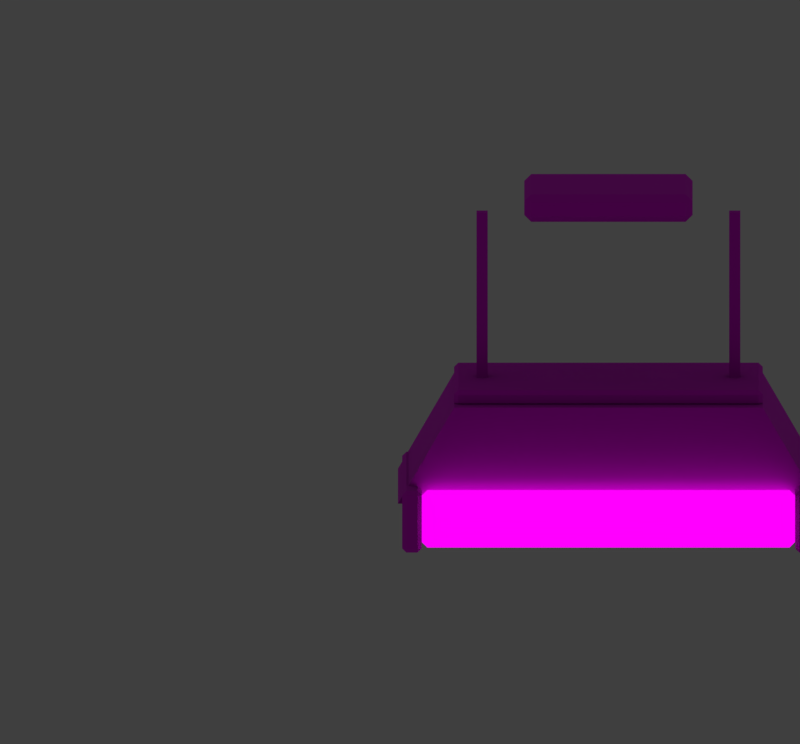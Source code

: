 # Source: lamp_ceiling.blend  (saved by Blender 5.2.45; exported with 4.5.12 LTS)
import bpy
from mathutils import Matrix  # noqa: F401  (used for matrix-valued properties, if any)

bpy.ops.wm.read_factory_settings(use_empty=True)
scene = bpy.context.scene
scene.name = 'Scene'

# ---- images (referenced by path relative to the original .blend; pixels are not part of the script)
import os
ASSET_DIR = os.environ.get("B2B_ASSET_DIR", "")  # directory of the original .blend (textures are referenced by path, not embedded)
HERE = os.path.dirname(os.path.abspath(__file__))  # packed textures are extracted next to this script under _unpacked/

def load_image(name, relpath, width, height, colorspace="sRGB"):
    """Load a texture the original file referenced (path relative to the .blend, or extracted next to this script)."""
    p = next((c for c in (os.path.join(HERE, relpath), os.path.join(ASSET_DIR, relpath)) if relpath and os.path.exists(c)), "")
    if p:
        img = bpy.data.images.load(p, check_existing=True)
        img.name = name
    else:  # same state as the original file: an image datablock whose file is absent (Cycles renders it pink)
        img = bpy.data.images.new(name, width, height)
        img.source = "FILE"
        img.filepath = "//" + (relpath or name)
    img.colorspace_settings.name = colorspace
    return img
img_palette_png = load_image('palette.png', 'palette.png', 1024, 1024, 'sRGB')

# ---- materials (node trees are filled in below, after node groups)
mat_palette = bpy.data.materials.new('palette')
mat_palette_glow = bpy.data.materials.new('palette_glow')

# ---- material node trees
mat_palette.use_nodes = True; mat_palette.node_tree.nodes.clear()
_N = mat_palette.node_tree.nodes; _L = mat_palette.node_tree.links
n0 = _N.new('ShaderNodeBsdfPrincipled'); n0.name = 'Principled BSDF'; n0.location = (-200, 100)
n0.inputs[2].default_value = 1.0
n0.inputs[10].default_value = 0.005
n1 = _N.new('ShaderNodeOutputMaterial'); n1.name = 'Material Output'; n1.location = (200, 100)
n2 = _N.new('ShaderNodeTexImage'); n2.name = 'Image Texture'; n2.location = (0, 0)
n2.image = img_palette_png
n2.interpolation = 'Closest'
_L.new(n2.outputs[0], n0.inputs[0])
_L.new(n0.outputs[0], n1.inputs[0])
n1.is_active_output = True
mat_palette_glow.use_nodes = True; mat_palette_glow.node_tree.nodes.clear()
_N = mat_palette_glow.node_tree.nodes; _L = mat_palette_glow.node_tree.links
n0 = _N.new('ShaderNodeTexImage'); n0.name = 'Image Texture'; n0.location = (0, 0)
n0.image = img_palette_png
n0.interpolation = 'Closest'
n1 = _N.new('ShaderNodeEmission'); n1.name = 'Emission'; n1.location = (0, 0)
n2 = _N.new('ShaderNodeOutputMaterial'); n2.name = 'Material Output'; n2.location = (0, 0)
_L.new(n0.outputs[0], n1.inputs[0])
_L.new(n1.outputs[0], n2.inputs[0])
n2.is_active_output = True

# ---- world
world_nolight = bpy.data.worlds.new('NoLight'); scene.world = world_nolight
world_nolight.use_nodes = True; world_nolight.node_tree.nodes.clear()
_N = world_nolight.node_tree.nodes; _L = world_nolight.node_tree.links
n0 = _N.new('ShaderNodeBackground'); n0.name = 'Background'; n0.location = (-200, 100)
n0.inputs[0].default_value = (0.05, 0.05, 0.05, 1.0)
n1 = _N.new('ShaderNodeOutputWorld'); n1.name = 'World Output'; n1.location = (200, 100)
_L.new(n0.outputs[0], n1.inputs[0])
n1.is_active_output = True
world_nolight.color = (0.0, 0.0, 0.0)

# ---- cameras
cam_rendercamera = bpy.data.cameras.new('RenderCamera')
cam_rendercamera.type = 'ORTHO'
cam_rendercamera.clip_start = 0.01
cam_rendercamera.ortho_scale = 0.57

# ---- meshes
me_lamp_ceiling_lyuminestsentnaya_idle = bpy.data.meshes.new('lamp_ceiling_lyuminestsentnaya_idle')
me_lamp_ceiling_lyuminestsentnaya_idle.from_pydata([(-0.055, -0.035, -0.02), (-0.055, -0.04, -0.015), (-0.06, -0.035, -0.015), (-0.055, -0.04, -0.005), (-0.055, -0.035, 0.0), (-0.06, -0.035, -0.005), (-0.055, 0.035, -0.02), (-0.06, 0.035, -0.015), (-0.055, 0.04, -0.015), (-0.055, 0.035, 0.0), (-0.055, 0.04, -0.005), (-0.06, 0.035, -0.005), (0.055, -0.035, -0.02), (0.06, -0.035, -0.015), (0.055, -0.04, -0.015), (0.055, -0.035, 0.0), (0.055, -0.04, -0.005), (0.06, -0.035, -0.005), (0.055, 0.035, -0.02), (0.055, 0.04, -0.015), (0.06, 0.035, -0.015), (0.055, 0.035, 0.0), (0.06, 0.035, -0.005), (0.055, 0.04, -0.005), (-0.094, -0.004, -0.15), (-0.094, -0.004, -0.02), (-0.094, 0.004, -0.15), (-0.094, 0.004, -0.02), (-0.086, -0.004, -0.15), (-0.086, -0.004, -0.02), (-0.086, 0.004, -0.15), (-0.086, 0.004, -0.02), (0.086, -0.004, -0.15), (0.086, -0.004, -0.02), (0.086, 0.004, -0.15), (0.086, 0.004, -0.02), (0.094, -0.004, -0.15), (0.094, -0.004, -0.02), (0.094, 0.004, -0.15), (0.094, 0.004, -0.02), (-0.11, -0.06, -0.15), (0.11, -0.06, -0.15), (0.15, -0.06, -0.22), (-0.15, -0.06, -0.22), (-0.11, 0.06, -0.15), (0.11, 0.06, -0.15), (0.15, 0.06, -0.22), (-0.15, 0.06, -0.22), (-0.107, -0.047, -0.152), (-0.107, -0.05, -0.149), (-0.11, -0.047, -0.149), (-0.107, -0.05, -0.143), (-0.107, -0.047, -0.14), (-0.11, -0.047, -0.143), (-0.107, 0.047, -0.152), (-0.11, 0.047, -0.149), (-0.107, 0.05, -0.149), (-0.107, 0.047, -0.14), (-0.107, 0.05, -0.143), (-0.11, 0.047, -0.143), (0.107, -0.047, -0.152), (0.11, -0.047, -0.149), (0.107, -0.05, -0.149), (0.107, -0.047, -0.14), (0.107, -0.05, -0.143), (0.11, -0.047, -0.143), (0.107, 0.047, -0.152), (0.107, 0.05, -0.149), (0.11, 0.047, -0.149), (0.107, 0.047, -0.14), (0.11, 0.047, -0.143), (0.107, 0.05, -0.143), (-0.129, -0.069, -0.25), (-0.129, -0.075, -0.244), (-0.135, -0.069, -0.244), (-0.129, -0.075, -0.216), (-0.129, -0.069, -0.21), (-0.135, -0.069, -0.216), (-0.129, 0.049, -0.25), (-0.135, 0.049, -0.244), (-0.129, 0.055, -0.244), (-0.129, 0.049, -0.21), (-0.129, 0.055, -0.216), (-0.135, 0.049, -0.216), (0.129, -0.069, -0.25), (0.135, -0.069, -0.244), (0.129, -0.075, -0.244), (0.129, -0.069, -0.21), (0.129, -0.075, -0.216), (0.135, -0.069, -0.216), (0.129, 0.049, -0.25), (0.129, 0.055, -0.244), (0.135, 0.049, -0.244), (0.129, 0.049, -0.21), (0.135, 0.049, -0.216), (0.129, 0.055, -0.216), (-0.144, -0.077, -0.252), (-0.144, -0.08, -0.249), (-0.147, -0.077, -0.249), (-0.144, -0.08, -0.21), (-0.144, -0.077, -0.207), (-0.147, -0.077, -0.21), (-0.144, 0.057, -0.252), (-0.147, 0.057, -0.249), (-0.144, 0.06, -0.249), (-0.144, 0.057, -0.207), (-0.144, 0.06, -0.21), (-0.147, 0.057, -0.21), (-0.136, -0.077, -0.252), (-0.133, -0.077, -0.249), (-0.136, -0.08, -0.249), (-0.136, -0.077, -0.207), (-0.136, -0.08, -0.21), (-0.133, -0.077, -0.21), (-0.136, 0.057, -0.252), (-0.136, 0.06, -0.249), (-0.133, 0.057, -0.249), (-0.136, 0.057, -0.207), (-0.133, 0.057, -0.21), (-0.136, 0.06, -0.21), (0.136, -0.077, -0.252), (0.136, -0.08, -0.249), (0.133, -0.077, -0.249), (0.136, -0.08, -0.21), (0.136, -0.077, -0.207), (0.133, -0.077, -0.21), (0.136, 0.057, -0.252), (0.133, 0.057, -0.249), (0.136, 0.06, -0.249), (0.136, 0.057, -0.207), (0.136, 0.06, -0.21), (0.133, 0.057, -0.21), (0.144, -0.077, -0.252), (0.147, -0.077, -0.249), (0.144, -0.08, -0.249), (0.144, -0.077, -0.207), (0.144, -0.08, -0.21), (0.147, -0.077, -0.21), (0.144, 0.057, -0.252), (0.144, 0.06, -0.249), (0.147, 0.057, -0.249), (0.144, 0.057, -0.207), (0.147, 0.057, -0.21), (0.144, 0.06, -0.21)], [], [(0, 1, 2), (3, 4, 5), (6, 7, 8), (9, 10, 11), (12, 13, 14), (15, 16, 17), (18, 19, 20), (21, 22, 23), (6, 0, 2, 7), (1, 3, 5, 2), (4, 9, 11, 5), (10, 8, 7, 11), (18, 6, 8, 19), (9, 21, 23, 10), (22, 20, 19, 23), (12, 18, 20, 13), (21, 15, 17, 22), (16, 14, 13, 17), (0, 12, 14, 1), (15, 4, 3, 16), (6, 18, 12, 0), (2, 5, 11, 7), (14, 16, 3, 1), (21, 9, 4, 15), (8, 10, 23, 19), (20, 22, 17, 13), (24, 25, 27, 26), (26, 27, 31, 30), (30, 31, 29, 28), (28, 29, 25, 24), (26, 30, 28, 24), (31, 27, 25, 29), (32, 33, 35, 34), (34, 35, 39, 38), (38, 39, 37, 36), (36, 37, 33, 32), (34, 38, 36, 32), (39, 35, 33, 37), (43, 42, 41, 40), (44, 45, 46, 47), (40, 41, 45, 44), (41, 42, 46, 45), (42, 43, 47, 46), (43, 40, 44, 47), (48, 49, 50), (51, 52, 53), (54, 55, 56), (57, 58, 59), (60, 61, 62), (63, 64, 65), (66, 67, 68), (69, 70, 71), (54, 48, 50, 55), (49, 51, 53, 50), (52, 57, 59, 53), (58, 56, 55, 59), (66, 54, 56, 67), (57, 69, 71, 58), (70, 68, 67, 71), (60, 66, 68, 61), (69, 63, 65, 70), (64, 62, 61, 65), (48, 60, 62, 49), (63, 52, 51, 64), (54, 66, 60, 48), (50, 53, 59, 55), (62, 64, 51, 49), (69, 57, 52, 63), (56, 58, 71, 67), (68, 70, 65, 61), (72, 73, 74), (75, 76, 77), (78, 79, 80), (81, 82, 83), (84, 85, 86), (87, 88, 89), (90, 91, 92), (93, 94, 95), (78, 72, 74, 79), (73, 75, 77, 74), (76, 81, 83, 77), (82, 80, 79, 83), (90, 78, 80, 91), (81, 93, 95, 82), (94, 92, 91, 95), (84, 90, 92, 85), (93, 87, 89, 94), (88, 86, 85, 89), (72, 84, 86, 73), (87, 76, 75, 88), (78, 90, 84, 72), (74, 77, 83, 79), (86, 88, 75, 73), (93, 81, 76, 87), (80, 82, 95, 91), (92, 94, 89, 85), (96, 97, 98), (99, 100, 101), (102, 103, 104), (105, 106, 107), (108, 109, 110), (111, 112, 113), (114, 115, 116), (117, 118, 119), (102, 96, 98, 103), (97, 99, 101, 98), (100, 105, 107, 101), (106, 104, 103, 107), (114, 102, 104, 115), (105, 117, 119, 106), (118, 116, 115, 119), (108, 114, 116, 109), (117, 111, 113, 118), (112, 110, 109, 113), (96, 108, 110, 97), (111, 100, 99, 112), (102, 114, 108, 96), (98, 101, 107, 103), (110, 112, 99, 97), (117, 105, 100, 111), (104, 106, 119, 115), (116, 118, 113, 109), (120, 121, 122), (123, 124, 125), (126, 127, 128), (129, 130, 131), (132, 133, 134), (135, 136, 137), (138, 139, 140), (141, 142, 143), (126, 120, 122, 127), (121, 123, 125, 122), (124, 129, 131, 125), (130, 128, 127, 131), (138, 126, 128, 139), (129, 141, 143, 130), (142, 140, 139, 143), (132, 138, 140, 133), (141, 135, 137, 142), (136, 134, 133, 137), (120, 132, 134, 121), (135, 124, 123, 136), (126, 138, 132, 120), (122, 125, 131, 127), (134, 136, 123, 121), (141, 129, 124, 135), (128, 130, 143, 139), (140, 142, 137, 133)])
me_lamp_ceiling_lyuminestsentnaya_idle.polygons.foreach_set('material_index', [0, 0, 0, 0, 0, 0, 0, 0, 0, 0, 0, 0, 0, 0, 0, 0, 0, 0, 0, 0, 0, 0, 0, 0, 0, 0, 0, 0, 0, 0, 0, 0, 0, 0, 0, 0, 0, 0, 0, 0, 0, 0, 0, 0, 0, 0, 0, 0, 0, 0, 0, 0, 0, 0, 0, 0, 0, 0, 0, 0, 0, 0, 0, 0, 0, 0, 0, 0, 0, 0, 1, 1, 1, 1, 1, 1, 1, 1, 1, 1, 1, 1, 1, 1, 1, 1, 1, 1, 1, 1, 1, 1, 1, 1, 1, 1, 0, 0, 0, 0, 0, 0, 0, 0, 0, 0, 0, 0, 0, 0, 0, 0, 0, 0, 0, 0, 0, 0, 0, 0, 0, 0, 0, 0, 0, 0, 0, 0, 0, 0, 0, 0, 0, 0, 0, 0, 0, 0, 0, 0, 0, 0, 0, 0, 0, 0, 0, 0])
_uv = me_lamp_ceiling_lyuminestsentnaya_idle.uv_layers.new(name='UVMap')
_uv.uv.foreach_set('vector', [0.3125, 0.7, 0.3125, 0.7, 0.3125, 0.7, 0.3125, 0.7, 0.3125, 0.7, 0.3125, 0.7, 0.3125, 0.7, 0.3125, 0.7, 0.3125, 0.7, 0.3125, 0.7, 0.3125, 0.7, 0.3125, 0.7, 0.3125, 0.7, 0.3125, 0.7, 0.3125, 0.7, 0.3125, 0.7, 0.3125, 0.7, 0.3125, 0.7, 0.3125, 0.7, 0.3125, 0.7, 0.3125, 0.7, 0.3125, 0.7, 0.3125, 0.7, 0.3125, 0.7, 0.3125, 0.7, 0.3125, 0.7, 0.3125, 0.7, 0.3125, 0.7, 0.3125, 0.7, 0.3125, 0.7, 0.3125, 0.7, 0.3125, 0.7, 0.3125, 0.7, 0.3125, 0.7, 0.3125, 0.7, 0.3125, 0.7, 0.3125, 0.7, 0.3125, 0.7, 0.3125, 0.7, 0.3125, 0.7, 0.3125, 0.7, 0.3125, 0.7, 0.3125, 0.7, 0.3125, 0.7, 0.3125, 0.7, 0.3125, 0.7, 0.3125, 0.7, 0.3125, 0.7, 0.3125, 0.7, 0.3125, 0.7, 0.3125, 0.7, 0.3125, 0.7, 0.3125, 0.7, 0.3125, 0.7, 0.3125, 0.7, 0.3125, 0.7, 0.3125, 0.7, 0.3125, 0.7, 0.3125, 0.7, 0.3125, 0.7, 0.3125, 0.7, 0.3125, 0.7, 0.3125, 0.7, 0.3125, 0.7, 0.3125, 0.7, 0.3125, 0.7, 0.3125, 0.7, 0.3125, 0.7, 0.3125, 0.7, 0.3125, 0.7, 0.3125, 0.7, 0.3125, 0.7, 0.3125, 0.7, 0.3125, 0.7, 0.3125, 0.7, 0.3125, 0.7, 0.3125, 0.7, 0.3125, 0.7, 0.3125, 0.7, 0.3125, 0.7, 0.3125, 0.7, 0.3125, 0.7, 0.3125, 0.7, 0.3125, 0.7, 0.3125, 0.7, 0.3125, 0.7, 0.3125, 0.7, 0.3125, 0.7, 0.3125, 0.7, 0.3125, 0.7, 0.3125, 0.7, 0.3125, 0.7, 0.3125, 0.7, 0.3125, 0.7, 0.3125, 0.7, 0.3125, 0.7, 0.5625, 0.9, 0.5625, 0.9, 0.5625, 0.9, 0.5625, 0.9, 0.5625, 0.9, 0.5625, 0.9, 0.5625, 0.9, 0.5625, 0.9, 0.5625, 0.9, 0.5625, 0.9, 0.5625, 0.9, 0.5625, 0.9, 0.5625, 0.9, 0.5625, 0.9, 0.5625, 0.9, 0.5625, 0.9, 0.5625, 0.9, 0.5625, 0.9, 0.5625, 0.9, 0.5625, 0.9, 0.5625, 0.9, 0.5625, 0.9, 0.5625, 0.9, 0.5625, 0.9, 0.5625, 0.9, 0.5625, 0.9, 0.5625, 0.9, 0.5625, 0.9, 0.5625, 0.9, 0.5625, 0.9, 0.5625, 0.9, 0.5625, 0.9, 0.5625, 0.9, 0.5625, 0.9, 0.5625, 0.9, 0.5625, 0.9, 0.5625, 0.9, 0.5625, 0.9, 0.5625, 0.9, 0.5625, 0.9, 0.5625, 0.9, 0.5625, 0.9, 0.5625, 0.9, 0.5625, 0.9, 0.5625, 0.9, 0.5625, 0.9, 0.5625, 0.9, 0.5625, 0.9, 0.3125, 0.7, 0.3125, 0.7, 0.3125, 0.7, 0.3125, 0.7, 0.3125, 0.7, 0.3125, 0.7, 0.3125, 0.7, 0.3125, 0.7, 0.3125, 0.7, 0.3125, 0.7, 0.3125, 0.7, 0.3125, 0.7, 0.3125, 0.7, 0.3125, 0.7, 0.3125, 0.7, 0.3125, 0.7, 0.3125, 0.7, 0.3125, 0.7, 0.3125, 0.7, 0.3125, 0.7, 0.3125, 0.7, 0.3125, 0.7, 0.3125, 0.7, 0.3125, 0.7, 0.1875, 0.7, 0.1875, 0.7, 0.1875, 0.7, 0.1875, 0.7, 0.1875, 0.7, 0.1875, 0.7, 0.1875, 0.7, 0.1875, 0.7, 0.1875, 0.7, 0.1875, 0.7, 0.1875, 0.7, 0.1875, 0.7, 0.1875, 0.7, 0.1875, 0.7, 0.1875, 0.7, 0.1875, 0.7, 0.1875, 0.7, 0.1875, 0.7, 0.1875, 0.7, 0.1875, 0.7, 0.1875, 0.7, 0.1875, 0.7, 0.1875, 0.7, 0.1875, 0.7, 0.1875, 0.7, 0.1875, 0.7, 0.1875, 0.7, 0.1875, 0.7, 0.1875, 0.7, 0.1875, 0.7, 0.1875, 0.7, 0.1875, 0.7, 0.1875, 0.7, 0.1875, 0.7, 0.1875, 0.7, 0.1875, 0.7, 0.1875, 0.7, 0.1875, 0.7, 0.1875, 0.7, 0.1875, 0.7, 0.1875, 0.7, 0.1875, 0.7, 0.1875, 0.7, 0.1875, 0.7, 0.1875, 0.7, 0.1875, 0.7, 0.1875, 0.7, 0.1875, 0.7, 0.1875, 0.7, 0.1875, 0.7, 0.1875, 0.7, 0.1875, 0.7, 0.1875, 0.7, 0.1875, 0.7, 0.1875, 0.7, 0.1875, 0.7, 0.1875, 0.7, 0.1875, 0.7, 0.1875, 0.7, 0.1875, 0.7, 0.1875, 0.7, 0.1875, 0.7, 0.1875, 0.7, 0.1875, 0.7, 0.1875, 0.7, 0.1875, 0.7, 0.1875, 0.7, 0.1875, 0.7, 0.1875, 0.7, 0.1875, 0.7, 0.1875, 0.7, 0.1875, 0.7, 0.1875, 0.7, 0.1875, 0.7, 0.1875, 0.7, 0.1875, 0.7, 0.1875, 0.7, 0.1875, 0.7, 0.1875, 0.7, 0.1875, 0.7, 0.1875, 0.7, 0.1875, 0.7, 0.1875, 0.7, 0.1875, 0.7, 0.1875, 0.7, 0.1875, 0.7, 0.1875, 0.7, 0.1875, 0.7, 0.1875, 0.7, 0.1875, 0.7, 0.1875, 0.7, 0.1875, 0.7, 0.1875, 0.7, 0.1875, 0.7, 0.1875, 0.7, 0.1875, 0.7, 0.6875, 0.3, 0.6875, 0.3, 0.6875, 0.3, 0.6875, 0.3, 0.6875, 0.3, 0.6875, 0.3, 0.6875, 0.3, 0.6875, 0.3, 0.6875, 0.3, 0.6875, 0.3, 0.6875, 0.3, 0.6875, 0.3, 0.6875, 0.3, 0.6875, 0.3, 0.6875, 0.3, 0.6875, 0.3, 0.6875, 0.3, 0.6875, 0.3, 0.6875, 0.3, 0.6875, 0.3, 0.6875, 0.3, 0.6875, 0.3, 0.6875, 0.3, 0.6875, 0.3, 0.6875, 0.3, 0.6875, 0.3, 0.6875, 0.3, 0.6875, 0.3, 0.6875, 0.3, 0.6875, 0.3, 0.6875, 0.3, 0.6875, 0.3, 0.6875, 0.3, 0.6875, 0.3, 0.6875, 0.3, 0.6875, 0.3, 0.6875, 0.3, 0.6875, 0.3, 0.6875, 0.3, 0.6875, 0.3, 0.6875, 0.3, 0.6875, 0.3, 0.6875, 0.3, 0.6875, 0.3, 0.6875, 0.3, 0.6875, 0.3, 0.6875, 0.3, 0.6875, 0.3, 0.6875, 0.3, 0.6875, 0.3, 0.6875, 0.3, 0.6875, 0.3, 0.6875, 0.3, 0.6875, 0.3, 0.6875, 0.3, 0.6875, 0.3, 0.6875, 0.3, 0.6875, 0.3, 0.6875, 0.3, 0.6875, 0.3, 0.6875, 0.3, 0.6875, 0.3, 0.6875, 0.3, 0.6875, 0.3, 0.6875, 0.3, 0.6875, 0.3, 0.6875, 0.3, 0.6875, 0.3, 0.6875, 0.3, 0.6875, 0.3, 0.6875, 0.3, 0.6875, 0.3, 0.6875, 0.3, 0.6875, 0.3, 0.6875, 0.3, 0.6875, 0.3, 0.6875, 0.3, 0.6875, 0.3, 0.6875, 0.3, 0.6875, 0.3, 0.6875, 0.3, 0.6875, 0.3, 0.6875, 0.3, 0.6875, 0.3, 0.6875, 0.3, 0.6875, 0.3, 0.6875, 0.3, 0.6875, 0.3, 0.6875, 0.3, 0.6875, 0.3, 0.6875, 0.3, 0.6875, 0.3, 0.6875, 0.3, 0.6875, 0.3, 0.6875, 0.3, 0.6875, 0.3, 0.3125, 0.7, 0.3125, 0.7, 0.3125, 0.7, 0.3125, 0.7, 0.3125, 0.7, 0.3125, 0.7, 0.3125, 0.7, 0.3125, 0.7, 0.3125, 0.7, 0.3125, 0.7, 0.3125, 0.7, 0.3125, 0.7, 0.3125, 0.7, 0.3125, 0.7, 0.3125, 0.7, 0.3125, 0.7, 0.3125, 0.7, 0.3125, 0.7, 0.3125, 0.7, 0.3125, 0.7, 0.3125, 0.7, 0.3125, 0.7, 0.3125, 0.7, 0.3125, 0.7, 0.3125, 0.7, 0.3125, 0.7, 0.3125, 0.7, 0.3125, 0.7, 0.3125, 0.7, 0.3125, 0.7, 0.3125, 0.7, 0.3125, 0.7, 0.3125, 0.7, 0.3125, 0.7, 0.3125, 0.7, 0.3125, 0.7, 0.3125, 0.7, 0.3125, 0.7, 0.3125, 0.7, 0.3125, 0.7, 0.3125, 0.7, 0.3125, 0.7, 0.3125, 0.7, 0.3125, 0.7, 0.3125, 0.7, 0.3125, 0.7, 0.3125, 0.7, 0.3125, 0.7, 0.3125, 0.7, 0.3125, 0.7, 0.3125, 0.7, 0.3125, 0.7, 0.3125, 0.7, 0.3125, 0.7, 0.3125, 0.7, 0.3125, 0.7, 0.3125, 0.7, 0.3125, 0.7, 0.3125, 0.7, 0.3125, 0.7, 0.3125, 0.7, 0.3125, 0.7, 0.3125, 0.7, 0.3125, 0.7, 0.3125, 0.7, 0.3125, 0.7, 0.3125, 0.7, 0.3125, 0.7, 0.3125, 0.7, 0.3125, 0.7, 0.3125, 0.7, 0.3125, 0.7, 0.3125, 0.7, 0.3125, 0.7, 0.3125, 0.7, 0.3125, 0.7, 0.3125, 0.7, 0.3125, 0.7, 0.3125, 0.7, 0.3125, 0.7, 0.3125, 0.7, 0.3125, 0.7, 0.3125, 0.7, 0.3125, 0.7, 0.3125, 0.7, 0.3125, 0.7, 0.3125, 0.7, 0.3125, 0.7, 0.3125, 0.7, 0.3125, 0.7, 0.3125, 0.7, 0.3125, 0.7, 0.3125, 0.7, 0.3125, 0.7, 0.3125, 0.7, 0.3125, 0.7, 0.3125, 0.7, 0.3125, 0.7, 0.3125, 0.7, 0.3125, 0.7, 0.3125, 0.7, 0.3125, 0.7, 0.3125, 0.7, 0.3125, 0.7, 0.3125, 0.7, 0.3125, 0.7, 0.3125, 0.7, 0.3125, 0.7, 0.3125, 0.7, 0.3125, 0.7, 0.3125, 0.7, 0.3125, 0.7, 0.3125, 0.7, 0.3125, 0.7, 0.3125, 0.7, 0.3125, 0.7, 0.3125, 0.7, 0.3125, 0.7, 0.3125, 0.7, 0.3125, 0.7, 0.3125, 0.7, 0.3125, 0.7, 0.3125, 0.7, 0.3125, 0.7, 0.3125, 0.7, 0.3125, 0.7, 0.3125, 0.7, 0.3125, 0.7, 0.3125, 0.7, 0.3125, 0.7, 0.3125, 0.7, 0.3125, 0.7, 0.3125, 0.7, 0.3125, 0.7, 0.3125, 0.7, 0.3125, 0.7, 0.3125, 0.7, 0.3125, 0.7, 0.3125, 0.7, 0.3125, 0.7, 0.3125, 0.7, 0.3125, 0.7, 0.3125, 0.7, 0.3125, 0.7, 0.3125, 0.7, 0.3125, 0.7, 0.3125, 0.7, 0.3125, 0.7, 0.3125, 0.7, 0.3125, 0.7, 0.3125, 0.7, 0.3125, 0.7, 0.3125, 0.7, 0.3125, 0.7, 0.3125, 0.7, 0.3125, 0.7, 0.3125, 0.7, 0.3125, 0.7, 0.3125, 0.7, 0.3125, 0.7, 0.3125, 0.7, 0.3125, 0.7, 0.3125, 0.7, 0.3125, 0.7, 0.3125, 0.7, 0.3125, 0.7, 0.3125, 0.7, 0.3125, 0.7, 0.3125, 0.7, 0.3125, 0.7, 0.3125, 0.7, 0.3125, 0.7, 0.3125, 0.7, 0.3125, 0.7, 0.3125, 0.7, 0.3125, 0.7, 0.3125, 0.7, 0.3125, 0.7, 0.3125, 0.7, 0.3125, 0.7, 0.3125, 0.7, 0.3125, 0.7, 0.3125, 0.7, 0.3125, 0.7, 0.3125, 0.7, 0.3125, 0.7, 0.3125, 0.7, 0.3125, 0.7, 0.3125, 0.7, 0.3125, 0.7, 0.3125, 0.7, 0.3125, 0.7])
me_lamp_ceiling_lyuminestsentnaya_idle.materials.append(mat_palette)
me_lamp_ceiling_lyuminestsentnaya_idle.materials.append(mat_palette_glow)
me_lamp_ceiling_lyuminestsentnaya_idle.update()

# ---- objects
ob_rendercamera = bpy.data.objects.new('RenderCamera', cam_rendercamera)
ob_lamp_ceiling_lyuminestsentnaya_idle = bpy.data.objects.new('lamp_ceiling_lyuminestsentnaya_idle', me_lamp_ceiling_lyuminestsentnaya_idle)

# ---- transforms, parenting, visibility, modifiers, constraints
ob_rendercamera.location = (0.001498, -9.885, 1.968)
ob_rendercamera.rotation_euler = (1.361, -0.0, 0.0)
ob_lamp_ceiling_lyuminestsentnaya_idle.location = (0.15, 0.0, 0.0)

# ---- collection membership
scene.collection.objects.link(ob_rendercamera)
scene.collection.objects.link(ob_lamp_ceiling_lyuminestsentnaya_idle)

# ---- scene / render settings (as saved in the file)
scene.camera = ob_rendercamera
scene.frame_start = 1; scene.frame_end = 250; scene.frame_set(1)
scene.render.engine = 'CYCLES'
scene.render.resolution_x = 114
scene.render.resolution_y = 106
scene.render.pixel_aspect_x = 1.022
scene.render.dither_intensity = 0.0
scene.render.film_transparent = True
scene.render.bake_bias = 0.0
scene.render.bake_samples = 0
scene.render.compositor_device = 'GPU'
scene.cycles.use_denoising = False
scene.cycles.samples = 16
scene.cycles.use_adaptive_sampling = False
scene.cycles.max_bounces = 0
scene.eevee.use_volume_custom_range = False
scene.eevee.fast_gi_thickness_near = 0.1
scene.eevee.fast_gi_thickness_far = 0.0
scene.eevee.ray_tracing_options.screen_trace_thickness = 0.1
scene.view_settings.view_transform = 'Standard'
bpy.context.view_layer.update()
